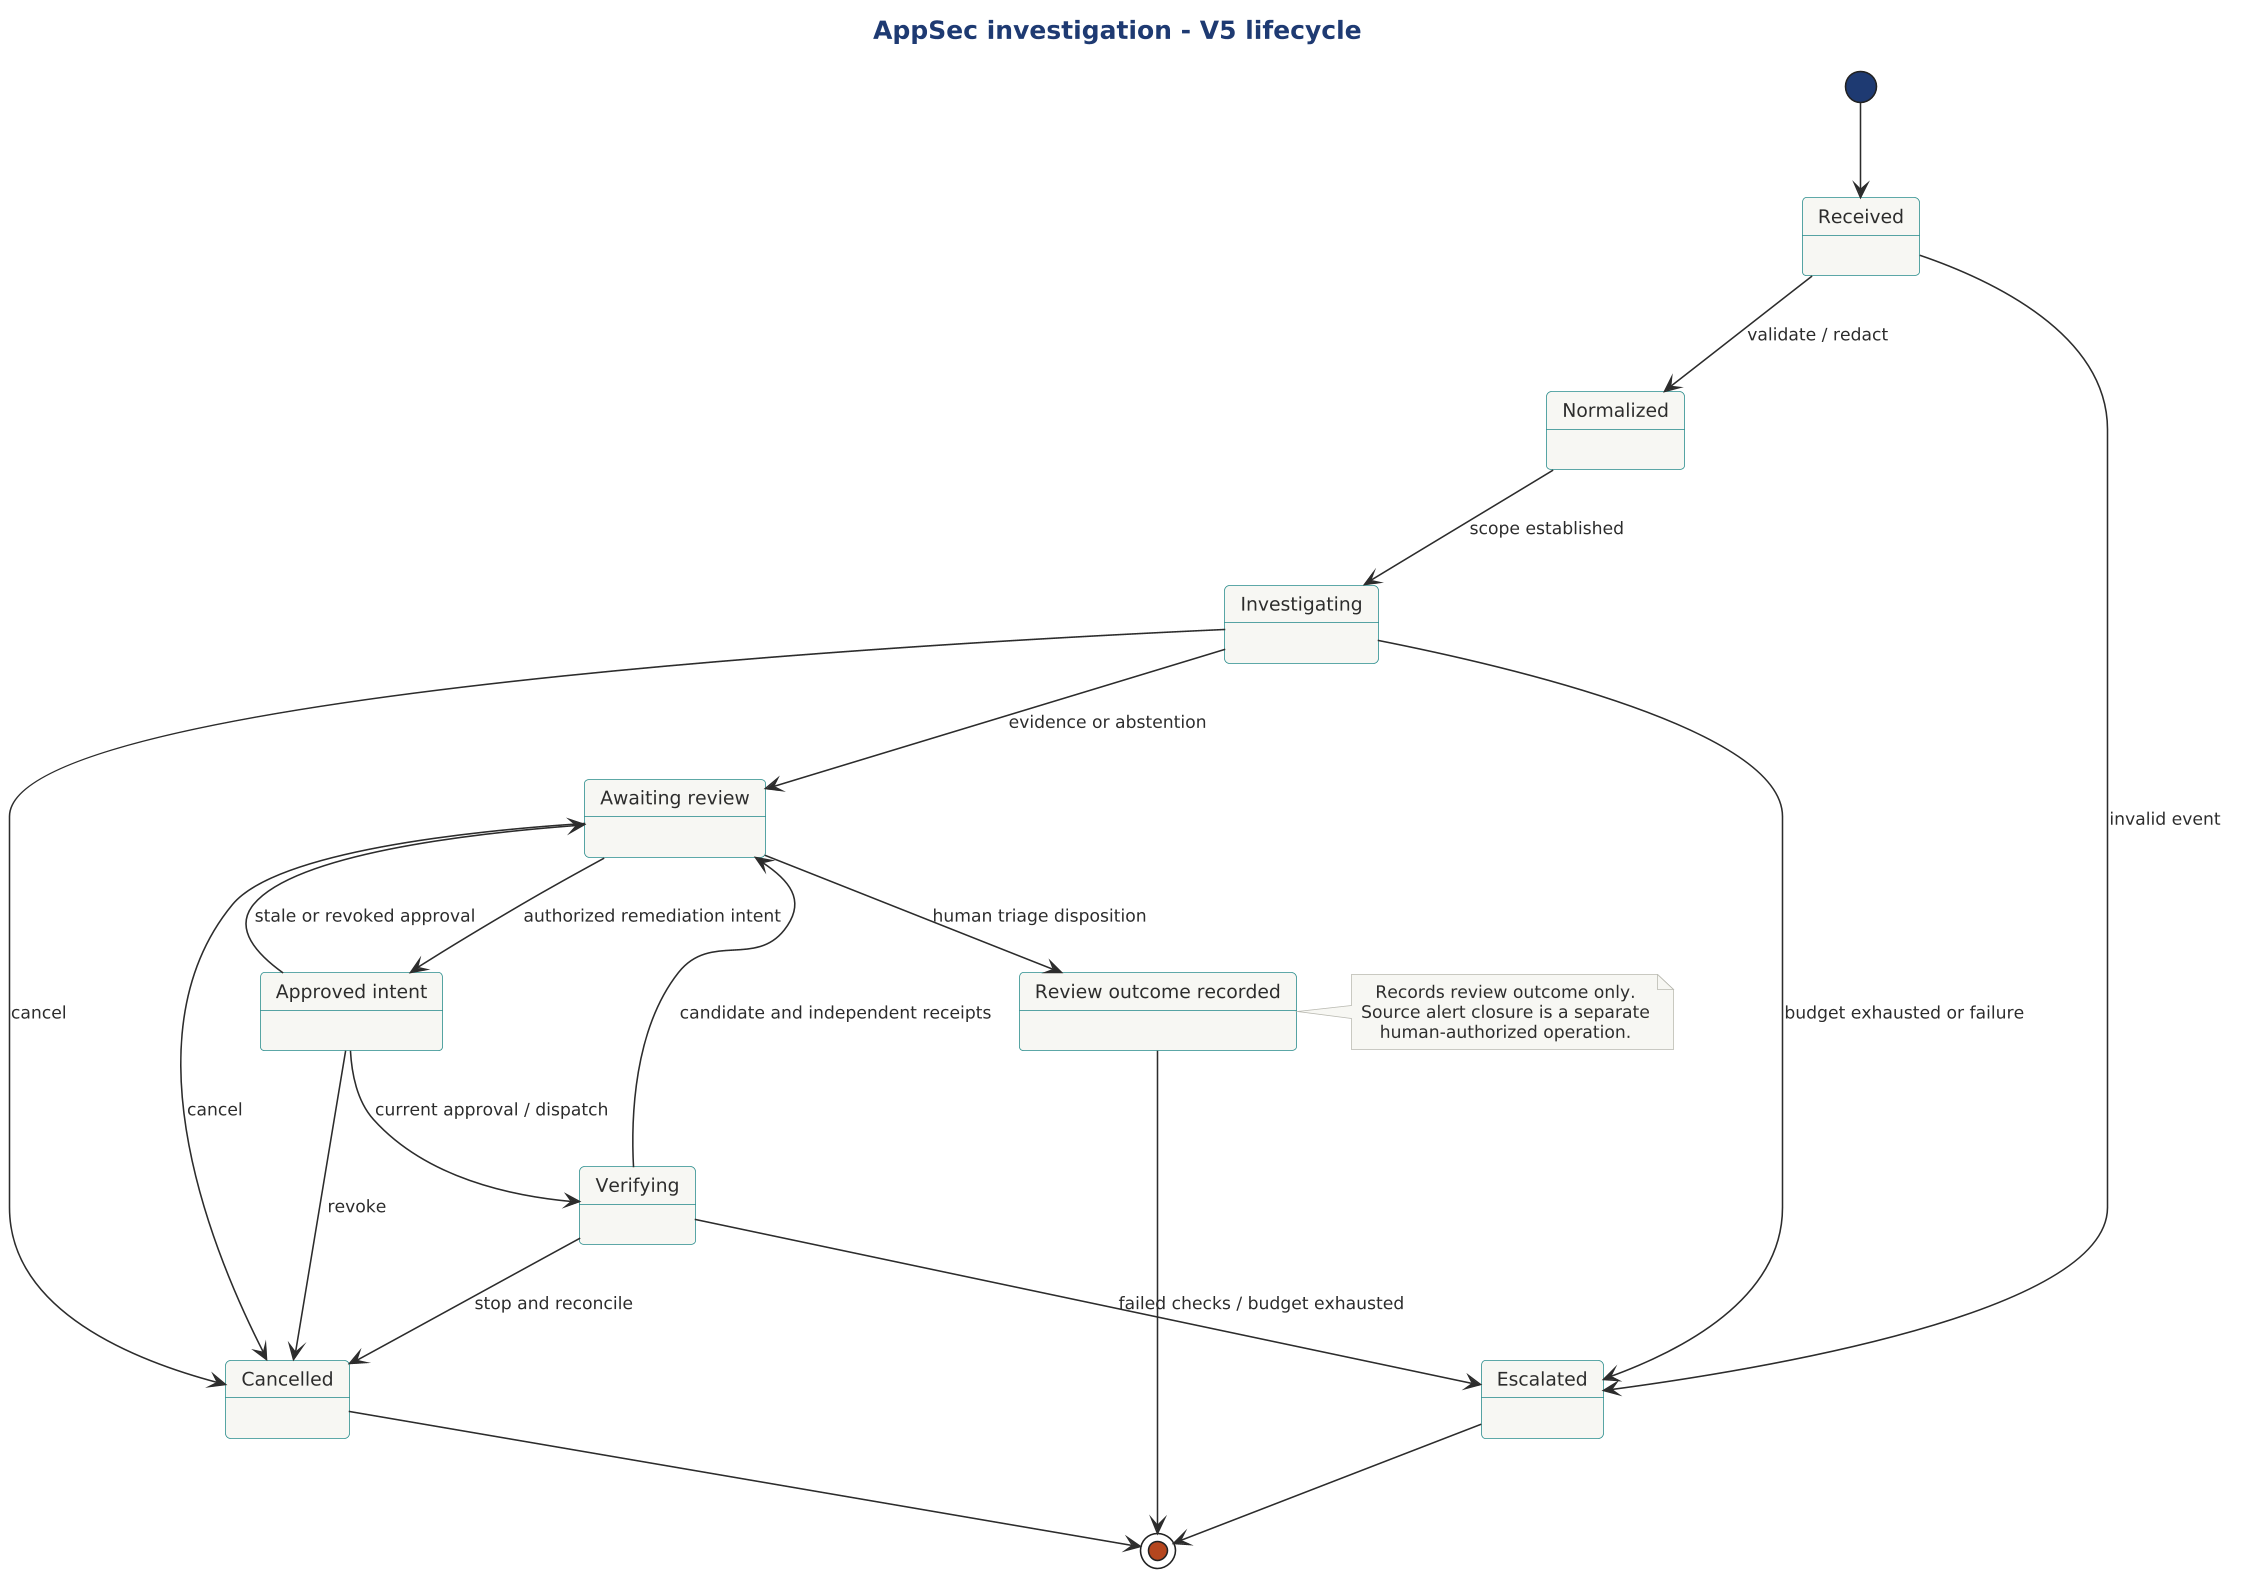

The diagram above was rendered by PlantUML. Its source (embedded in the PNG):
@startuml appsec-lifecycle

scale 1.5625



!include ../../../../../tooling/styles/plantuml/behavioral/statemachine-diagram-style.iuml

title AppSec investigation - V5 lifecycle
state Received
state Normalized
state Investigating
state "Awaiting review" as Review
state "Approved intent" as Approved
state Verifying
state "Review outcome recorded" as Recorded
state Escalated
state Cancelled
[*] --> Received
Received --> Normalized : validate / redact
Received --> Escalated : invalid event
Normalized --> Investigating : scope established
Investigating --> Review : evidence or abstention
Investigating --> Escalated : budget exhausted or failure
Review --> Recorded : human triage disposition
Review --> Approved : authorized remediation intent
Approved --> Verifying : current approval / dispatch
Approved --> Review : stale or revoked approval
Verifying --> Review : candidate and independent receipts
Verifying --> Escalated : failed checks / budget exhausted
Investigating --> Cancelled : cancel
Review --> Cancelled : cancel
Approved --> Cancelled : revoke
Verifying --> Cancelled : stop and reconcile
Recorded --> [*]
Escalated --> [*]
Cancelled --> [*]
note right of Recorded
  Records review outcome only.
  Source alert closure is a separate
  human-authorized operation.
end note
@enduml